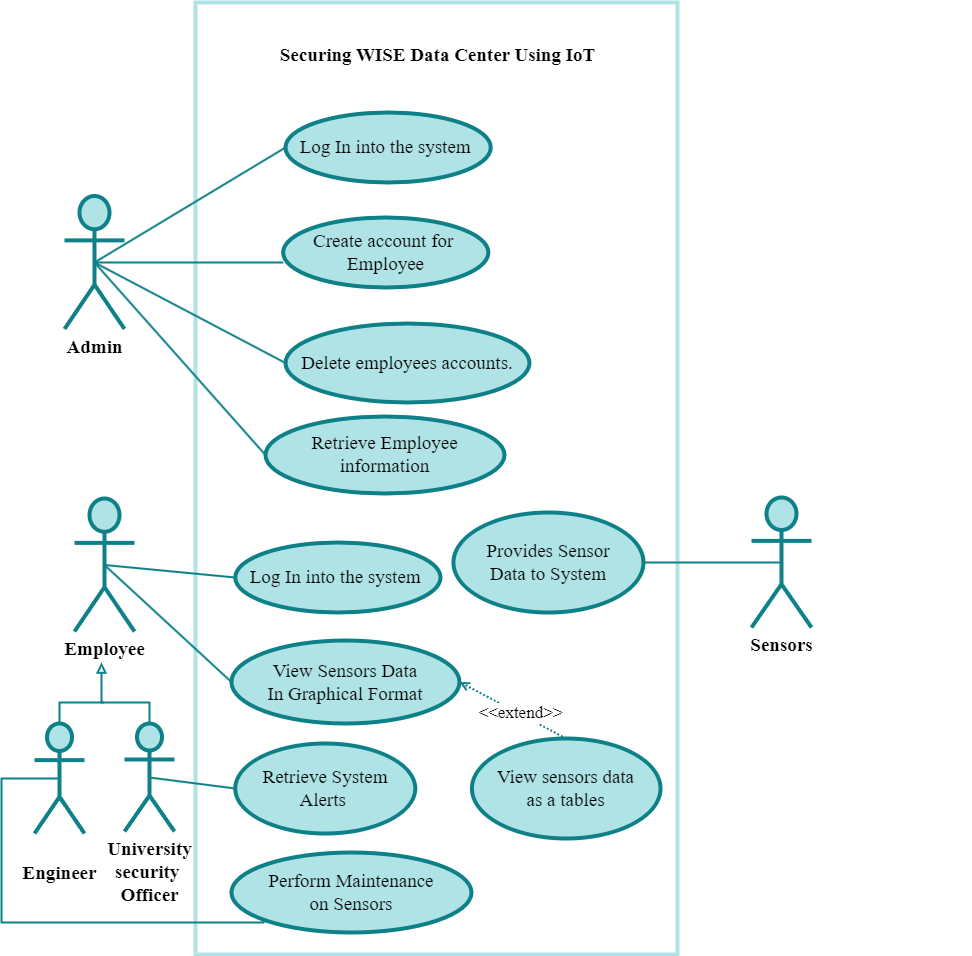

The diagram above was exported from draw.io. Its source (the exported page's mxGraphModel, read from the mxfile embedded in the PNG):
<mxGraphModel dx="3922" dy="2515" grid="0" gridSize="10" guides="1" tooltips="1" connect="1" arrows="1" fold="1" page="0" pageScale="1" pageWidth="850" pageHeight="1100" math="0" shadow="0">
  <root>
    <mxCell id="0" />
    <mxCell id="1" parent="0" />
    <mxCell id="7vSKhZViCzhO9F5pz-Mz-1" value="" style="html=1;whiteSpace=wrap;strokeWidth=4;fontSize=19;fontFamily=Times New Roman;strokeColor=#B0E3E6;rounded=0;" parent="1" vertex="1">
      <mxGeometry x="-2330" y="-1026" width="482" height="952" as="geometry" />
    </mxCell>
    <mxCell id="7vSKhZViCzhO9F5pz-Mz-80" style="edgeStyle=none;shape=connector;rounded=0;orthogonalLoop=1;jettySize=auto;html=1;exitX=0.5;exitY=0.5;exitDx=0;exitDy=0;exitPerimeter=0;labelBackgroundColor=default;strokeColor=#0e8088;strokeWidth=2;fontFamily=Times New Roman;fontSize=19;fontColor=default;endArrow=none;fillColor=#b0e3e6;entryX=0;entryY=0.5;entryDx=0;entryDy=0;" parent="1" source="7vSKhZViCzhO9F5pz-Mz-2" target="egqXeOUW2JpFvcz59JJP-2" edge="1">
      <mxGeometry relative="1" as="geometry">
        <mxPoint x="-2246" y="-575" as="targetPoint" />
      </mxGeometry>
    </mxCell>
    <mxCell id="7vSKhZViCzhO9F5pz-Mz-2" value="Admin" style="shape=umlActor;verticalLabelPosition=bottom;verticalAlign=top;html=1;strokeWidth=4;fontSize=19;fillColor=#b0e3e6;strokeColor=#0e8088;fontStyle=1;fontFamily=Times New Roman;rounded=1;" parent="1" vertex="1">
      <mxGeometry x="-2461" y="-832.5" width="60" height="133" as="geometry" />
    </mxCell>
    <mxCell id="7vSKhZViCzhO9F5pz-Mz-93" style="edgeStyle=orthogonalEdgeStyle;shape=connector;rounded=0;orthogonalLoop=1;jettySize=auto;html=1;labelBackgroundColor=default;strokeColor=#0E8088;strokeWidth=2;fontFamily=Times New Roman;fontSize=19;fontColor=default;endArrow=none;fillColor=#b0e3e6;startArrow=block;startFill=0;" parent="1" edge="1">
      <mxGeometry relative="1" as="geometry">
        <mxPoint x="-2424" y="-366" as="sourcePoint" />
        <mxPoint x="-2421" y="-326" as="targetPoint" />
        <Array as="points">
          <mxPoint x="-2424" y="-326" />
        </Array>
      </mxGeometry>
    </mxCell>
    <mxCell id="7vSKhZViCzhO9F5pz-Mz-3" value="Employee" style="shape=umlActor;verticalLabelPosition=bottom;verticalAlign=top;html=1;strokeWidth=4;fontSize=19;fillColor=#b0e3e6;strokeColor=#0e8088;fontStyle=1;fontFamily=Times New Roman;rounded=1;" parent="1" vertex="1">
      <mxGeometry x="-2451" y="-530" width="60" height="133" as="geometry" />
    </mxCell>
    <mxCell id="7vSKhZViCzhO9F5pz-Mz-68" style="edgeStyle=none;shape=connector;rounded=0;orthogonalLoop=1;jettySize=auto;html=1;exitX=0.5;exitY=0.5;exitDx=0;exitDy=0;exitPerimeter=0;entryX=0;entryY=0.5;entryDx=0;entryDy=0;labelBackgroundColor=default;strokeColor=#0e8088;strokeWidth=2;fontFamily=Times New Roman;fontSize=19;fontColor=default;endArrow=none;fillColor=#b0e3e6;" parent="1" source="7vSKhZViCzhO9F5pz-Mz-4" target="7vSKhZViCzhO9F5pz-Mz-10" edge="1">
      <mxGeometry relative="1" as="geometry" />
    </mxCell>
    <mxCell id="7vSKhZViCzhO9F5pz-Mz-108" value="" style="edgeStyle=none;shape=connector;rounded=0;orthogonalLoop=1;jettySize=auto;html=1;labelBackgroundColor=default;strokeColor=#0e8088;strokeWidth=2;fontFamily=Times New Roman;fontSize=19;fontColor=default;endArrow=none;fillColor=#b0e3e6;" parent="1" source="7vSKhZViCzhO9F5pz-Mz-4" edge="1">
      <mxGeometry relative="1" as="geometry">
        <mxPoint x="-2421" y="-326" as="targetPoint" />
        <Array as="points">
          <mxPoint x="-2376" y="-326" />
        </Array>
      </mxGeometry>
    </mxCell>
    <mxCell id="7vSKhZViCzhO9F5pz-Mz-4" value="University&lt;br style=&quot;border-color: var(--border-color);&quot;&gt;&lt;b style=&quot;border-color: var(--border-color);&quot;&gt;security&amp;nbsp;&lt;/b&gt;&lt;br style=&quot;border-color: var(--border-color);&quot;&gt;Officer&lt;br&gt;" style="shape=umlActor;verticalLabelPosition=bottom;verticalAlign=top;html=1;strokeWidth=4;fontSize=19;fillColor=#b0e3e6;strokeColor=#0e8088;fontStyle=1;fontFamily=Times New Roman;rounded=1;" parent="1" vertex="1">
      <mxGeometry x="-2401" y="-305" width="50" height="108" as="geometry" />
    </mxCell>
    <mxCell id="7vSKhZViCzhO9F5pz-Mz-67" style="edgeStyle=orthogonalEdgeStyle;shape=connector;rounded=0;orthogonalLoop=1;jettySize=auto;html=1;exitX=0.5;exitY=0.5;exitDx=0;exitDy=0;exitPerimeter=0;entryX=0;entryY=1;entryDx=0;entryDy=0;labelBackgroundColor=default;strokeColor=#0e8088;strokeWidth=2;fontFamily=Times New Roman;fontSize=19;fontColor=default;endArrow=none;fillColor=#b0e3e6;" parent="1" source="7vSKhZViCzhO9F5pz-Mz-5" target="7vSKhZViCzhO9F5pz-Mz-11" edge="1">
      <mxGeometry relative="1" as="geometry">
        <Array as="points">
          <mxPoint x="-2524" y="-250" />
          <mxPoint x="-2524" y="-106" />
          <mxPoint x="-2262" y="-106" />
        </Array>
      </mxGeometry>
    </mxCell>
    <mxCell id="7vSKhZViCzhO9F5pz-Mz-104" value="" style="edgeStyle=none;shape=connector;rounded=0;orthogonalLoop=1;jettySize=auto;html=1;labelBackgroundColor=default;strokeColor=#0e8088;strokeWidth=2;fontFamily=Times New Roman;fontSize=19;fontColor=default;endArrow=none;fillColor=#b0e3e6;exitX=0.5;exitY=0;exitDx=0;exitDy=0;exitPerimeter=0;" parent="1" source="7vSKhZViCzhO9F5pz-Mz-5" edge="1">
      <mxGeometry relative="1" as="geometry">
        <mxPoint x="-2421" y="-326" as="targetPoint" />
        <Array as="points">
          <mxPoint x="-2466" y="-326" />
          <mxPoint x="-2451" y="-326" />
        </Array>
      </mxGeometry>
    </mxCell>
    <mxCell id="7vSKhZViCzhO9F5pz-Mz-5" value="" style="shape=umlActor;verticalLabelPosition=bottom;verticalAlign=top;html=1;strokeWidth=4;fontSize=19;fillColor=#b0e3e6;strokeColor=#0e8088;fontStyle=1;fontFamily=Times New Roman;rounded=1;" parent="1" vertex="1">
      <mxGeometry x="-2491" y="-305" width="50" height="110" as="geometry" />
    </mxCell>
    <mxCell id="7vSKhZViCzhO9F5pz-Mz-69" style="edgeStyle=none;shape=connector;rounded=0;orthogonalLoop=1;jettySize=auto;html=1;exitX=0.5;exitY=0.5;exitDx=0;exitDy=0;exitPerimeter=0;entryX=1;entryY=0.5;entryDx=0;entryDy=0;labelBackgroundColor=default;strokeColor=#0e8088;strokeWidth=2;fontFamily=Times New Roman;fontSize=19;fontColor=default;endArrow=none;fillColor=#b0e3e6;" parent="1" source="7vSKhZViCzhO9F5pz-Mz-6" target="7vSKhZViCzhO9F5pz-Mz-16" edge="1">
      <mxGeometry relative="1" as="geometry" />
    </mxCell>
    <mxCell id="7vSKhZViCzhO9F5pz-Mz-6" value="Sensors" style="shape=umlActor;verticalLabelPosition=bottom;verticalAlign=top;html=1;strokeWidth=4;fontSize=19;fillColor=#b0e3e6;strokeColor=#0e8088;fontStyle=1;fontFamily=Times New Roman;rounded=1;" parent="1" vertex="1">
      <mxGeometry x="-1774" y="-531" width="60" height="130" as="geometry" />
    </mxCell>
    <mxCell id="7vSKhZViCzhO9F5pz-Mz-62" style="edgeStyle=none;shape=connector;rounded=0;orthogonalLoop=1;jettySize=auto;html=1;exitX=0;exitY=0.5;exitDx=0;exitDy=0;entryX=0.5;entryY=0.5;entryDx=0;entryDy=0;entryPerimeter=0;labelBackgroundColor=default;strokeColor=#0e8088;strokeWidth=2;fontFamily=Times New Roman;fontSize=19;fontColor=default;endArrow=none;fillColor=#b0e3e6;" parent="1" target="7vSKhZViCzhO9F5pz-Mz-2" edge="1">
      <mxGeometry relative="1" as="geometry">
        <mxPoint x="-2242.379999999999" y="-766" as="sourcePoint" />
      </mxGeometry>
    </mxCell>
    <mxCell id="7vSKhZViCzhO9F5pz-Mz-10" value="&lt;font style=&quot;font-size: 19px;&quot;&gt;Retrieve System &lt;br style=&quot;font-size: 19px;&quot;&gt;Alerts&amp;nbsp;&lt;/font&gt;" style="ellipse;html=1;strokeWidth=4;fontSize=19;fillColor=#b0e3e6;strokeColor=#0e8088;fontFamily=Times New Roman;labelBackgroundColor=none;whiteSpace=wrap;align=center;rounded=1;" parent="1" vertex="1">
      <mxGeometry x="-2290.24" y="-285" width="180" height="90" as="geometry" />
    </mxCell>
    <mxCell id="7vSKhZViCzhO9F5pz-Mz-11" value="&lt;font style=&quot;font-size: 19px;&quot;&gt;Perform Maintenance &lt;br style=&quot;font-size: 19px;&quot;&gt;on Sensors&lt;/font&gt;" style="ellipse;html=1;strokeWidth=4;fontSize=19;fillColor=#b0e3e6;strokeColor=#0e8088;fontFamily=Times New Roman;labelBackgroundColor=none;whiteSpace=wrap;align=center;rounded=1;" parent="1" vertex="1">
      <mxGeometry x="-2294.06" y="-176" width="240.06" height="80" as="geometry" />
    </mxCell>
    <mxCell id="7vSKhZViCzhO9F5pz-Mz-59" style="edgeStyle=none;shape=connector;rounded=0;orthogonalLoop=1;jettySize=auto;html=1;exitX=0;exitY=0.5;exitDx=0;exitDy=0;entryX=0.5;entryY=0.5;entryDx=0;entryDy=0;entryPerimeter=0;labelBackgroundColor=default;strokeColor=#0e8088;strokeWidth=2;fontFamily=Times New Roman;fontSize=19;fontColor=default;endArrow=none;fillColor=#b0e3e6;" parent="1" source="7vSKhZViCzhO9F5pz-Mz-12" target="7vSKhZViCzhO9F5pz-Mz-2" edge="1">
      <mxGeometry relative="1" as="geometry" />
    </mxCell>
    <mxCell id="7vSKhZViCzhO9F5pz-Mz-12" value="&lt;font style=&quot;font-size: 19px;&quot;&gt;&lt;font style=&quot;font-size: 19px;&quot;&gt;Log In&amp;nbsp;&lt;/font&gt;into the system&amp;nbsp;&lt;/font&gt;" style="ellipse;html=1;strokeWidth=4;fontSize=19;fillColor=#b0e3e6;strokeColor=#0e8088;fontFamily=Times New Roman;labelBackgroundColor=none;whiteSpace=wrap;align=center;rounded=1;" parent="1" vertex="1">
      <mxGeometry x="-2240" y="-916" width="205.25" height="70" as="geometry" />
    </mxCell>
    <mxCell id="7vSKhZViCzhO9F5pz-Mz-14" value="&lt;font style=&quot;font-size: 19px;&quot;&gt;View sensors data &lt;br style=&quot;font-size: 19px;&quot;&gt;as a tables&lt;/font&gt;" style="ellipse;html=1;strokeWidth=4;fontSize=19;fillColor=#b0e3e6;strokeColor=#0e8088;fontFamily=Times New Roman;labelBackgroundColor=none;whiteSpace=wrap;align=center;rounded=1;" parent="1" vertex="1">
      <mxGeometry x="-2053.56" y="-290" width="188.56" height="100" as="geometry" />
    </mxCell>
    <mxCell id="7vSKhZViCzhO9F5pz-Mz-81" style="edgeStyle=none;shape=connector;rounded=0;orthogonalLoop=1;jettySize=auto;html=1;exitX=0;exitY=0.5;exitDx=0;exitDy=0;entryX=0.5;entryY=0.5;entryDx=0;entryDy=0;entryPerimeter=0;labelBackgroundColor=default;strokeColor=#0e8088;strokeWidth=2;fontFamily=Times New Roman;fontSize=19;fontColor=default;endArrow=none;fillColor=#b0e3e6;" parent="1" source="7vSKhZViCzhO9F5pz-Mz-15" target="7vSKhZViCzhO9F5pz-Mz-3" edge="1">
      <mxGeometry relative="1" as="geometry" />
    </mxCell>
    <mxCell id="7vSKhZViCzhO9F5pz-Mz-15" value="&lt;font style=&quot;font-size: 19px;&quot;&gt;View Sensors Data &lt;br style=&quot;font-size: 19px;&quot;&gt;In Graphical Format&lt;/font&gt;" style="ellipse;html=1;strokeWidth=4;fontSize=19;fillColor=#b0e3e6;strokeColor=#0e8088;fontFamily=Times New Roman;labelBackgroundColor=none;whiteSpace=wrap;align=center;rounded=1;" parent="1" vertex="1">
      <mxGeometry x="-2294.06" y="-388" width="228.06" height="83" as="geometry" />
    </mxCell>
    <mxCell id="7vSKhZViCzhO9F5pz-Mz-16" value="&lt;font style=&quot;font-size: 19px;&quot;&gt;Provides Sensor &lt;br style=&quot;font-size: 19px;&quot;&gt;Data to System&lt;/font&gt;" style="ellipse;html=1;strokeWidth=4;fontSize=19;fillColor=#b0e3e6;strokeColor=#0e8088;fontFamily=Times New Roman;labelBackgroundColor=none;whiteSpace=wrap;align=center;rounded=1;" parent="1" vertex="1">
      <mxGeometry x="-2072.06" y="-516" width="190" height="100" as="geometry" />
    </mxCell>
    <mxCell id="7vSKhZViCzhO9F5pz-Mz-19" value="&lt;p style=&quot;margin-bottom: 12pt; font-size: 19px;&quot; align=&quot;center&quot; class=&quot;MsoNormal&quot;&gt;&lt;br style=&quot;font-size: 19px;&quot;&gt;&lt;/p&gt;" style="text;html=1;strokeColor=none;fillColor=none;align=center;verticalAlign=middle;whiteSpace=wrap;rounded=1;fontSize=19;fontFamily=Times New Roman;" parent="1" vertex="1">
      <mxGeometry x="-2315" y="-1000" width="450" height="50" as="geometry" />
    </mxCell>
    <mxCell id="7vSKhZViCzhO9F5pz-Mz-20" style="edgeStyle=orthogonalEdgeStyle;rounded=1;hachureGap=4;orthogonalLoop=1;jettySize=auto;html=1;exitX=0.5;exitY=1;exitDx=0;exitDy=0;fontFamily=Times New Roman;fontSize=19;" parent="1" source="7vSKhZViCzhO9F5pz-Mz-19" target="7vSKhZViCzhO9F5pz-Mz-19" edge="1">
      <mxGeometry relative="1" as="geometry" />
    </mxCell>
    <mxCell id="7vSKhZViCzhO9F5pz-Mz-36" value="&lt;h1 style=&quot;font-size: 19px;&quot;&gt;&lt;b style=&quot;border-color: var(--border-color); font-size: 19px;&quot;&gt;&lt;font style=&quot;font-size: 19px;&quot;&gt;Securing WISE Data Center Using IoT&lt;/font&gt;&lt;/b&gt;&lt;/h1&gt;" style="text;html=1;align=center;verticalAlign=middle;resizable=0;points=[];autosize=1;strokeColor=none;fillColor=none;fontSize=19;fontFamily=Times New Roman;rounded=1;" parent="1" vertex="1">
      <mxGeometry x="-2255" y="-1003" width="333" height="60" as="geometry" />
    </mxCell>
    <mxCell id="7vSKhZViCzhO9F5pz-Mz-63" style="edgeStyle=none;shape=connector;rounded=0;orthogonalLoop=1;jettySize=auto;html=1;exitX=0;exitY=0.5;exitDx=0;exitDy=0;entryX=0.5;entryY=0.5;entryDx=0;entryDy=0;entryPerimeter=0;labelBackgroundColor=default;strokeColor=#0e8088;strokeWidth=2;fontFamily=Times New Roman;fontSize=19;fontColor=default;endArrow=none;fillColor=#b0e3e6;" parent="1" source="7vSKhZViCzhO9F5pz-Mz-40" target="7vSKhZViCzhO9F5pz-Mz-2" edge="1">
      <mxGeometry relative="1" as="geometry" />
    </mxCell>
    <mxCell id="7vSKhZViCzhO9F5pz-Mz-40" value="&lt;font style=&quot;font-size: 19px;&quot;&gt;Delete employees accounts.&lt;/font&gt;" style="ellipse;html=1;strokeWidth=4;fontSize=19;fillColor=#b0e3e6;strokeColor=#0e8088;fontFamily=Times New Roman;labelBackgroundColor=none;whiteSpace=wrap;align=center;rounded=1;" parent="1" vertex="1">
      <mxGeometry x="-2240" y="-705" width="244" height="79" as="geometry" />
    </mxCell>
    <mxCell id="7vSKhZViCzhO9F5pz-Mz-64" style="edgeStyle=none;shape=connector;rounded=0;orthogonalLoop=1;jettySize=auto;html=1;exitX=0;exitY=0.5;exitDx=0;exitDy=0;entryX=0.5;entryY=0.5;entryDx=0;entryDy=0;entryPerimeter=0;labelBackgroundColor=default;strokeColor=#0e8088;strokeWidth=2;fontFamily=Times New Roman;fontSize=19;fontColor=default;endArrow=none;fillColor=#b0e3e6;" parent="1" source="7vSKhZViCzhO9F5pz-Mz-47" target="7vSKhZViCzhO9F5pz-Mz-3" edge="1">
      <mxGeometry relative="1" as="geometry" />
    </mxCell>
    <mxCell id="7vSKhZViCzhO9F5pz-Mz-47" value="&lt;font style=&quot;font-size: 19px;&quot;&gt;&lt;font style=&quot;font-size: 19px;&quot;&gt;Log In&amp;nbsp;&lt;/font&gt;into the system&amp;nbsp;&lt;/font&gt;" style="ellipse;html=1;strokeWidth=4;fontSize=19;fillColor=#b0e3e6;strokeColor=#0e8088;fontFamily=Times New Roman;labelBackgroundColor=none;whiteSpace=wrap;align=center;rounded=1;" parent="1" vertex="1">
      <mxGeometry x="-2290.24" y="-486" width="205.25" height="70" as="geometry" />
    </mxCell>
    <mxCell id="7vSKhZViCzhO9F5pz-Mz-85" value="" style="html=1;verticalAlign=bottom;labelBackgroundColor=none;endArrow=open;endFill=0;dashed=1;rounded=0;strokeColor=#0e8088;strokeWidth=2;fontFamily=Times New Roman;fontSize=19;fontColor=default;fillColor=#b0e3e6;shape=connector;entryX=1;entryY=0.5;entryDx=0;entryDy=0;exitX=0.5;exitY=0;exitDx=0;exitDy=0;dashPattern=1 1;" parent="1" source="7vSKhZViCzhO9F5pz-Mz-14" target="7vSKhZViCzhO9F5pz-Mz-15" edge="1">
      <mxGeometry x="-0.0054" width="160" relative="1" as="geometry">
        <mxPoint x="-2056.34" y="-136.45" as="sourcePoint" />
        <mxPoint x="-1896.34" y="-136.45" as="targetPoint" />
        <mxPoint as="offset" />
      </mxGeometry>
    </mxCell>
    <mxCell id="7vSKhZViCzhO9F5pz-Mz-89" value="&amp;lt;&amp;lt;extend&amp;gt;&amp;gt;" style="edgeLabel;html=1;align=center;verticalAlign=middle;resizable=0;points=[];fontSize=17;fontFamily=Times New Roman;fontColor=default;" parent="7vSKhZViCzhO9F5pz-Mz-85" vertex="1" connectable="0">
      <mxGeometry x="-0.1188" y="-1" relative="1" as="geometry">
        <mxPoint as="offset" />
      </mxGeometry>
    </mxCell>
    <mxCell id="egqXeOUW2JpFvcz59JJP-2" value="&lt;font style=&quot;font-size: 19px;&quot;&gt;Retrieve Employee information&lt;/font&gt;" style="ellipse;html=1;strokeWidth=4;fontSize=19;fillColor=#b0e3e6;strokeColor=#0e8088;fontFamily=Times New Roman;labelBackgroundColor=none;whiteSpace=wrap;align=center;rounded=1;" parent="1" vertex="1">
      <mxGeometry x="-2260" y="-612" width="239" height="77" as="geometry" />
    </mxCell>
    <mxCell id="egqXeOUW2JpFvcz59JJP-3" value="&lt;h6 style=&quot;border-color: var(--border-color); font-family: &amp;quot;Times New Roman&amp;quot;; text-align: left; margin: 2pt 0in 0in 0.5in; text-indent: -0.25in; font-size: 19px;&quot;&gt;&lt;br&gt;&lt;/h6&gt;" style="text;html=1;align=center;verticalAlign=middle;resizable=0;points=[];autosize=1;strokeColor=none;fillColor=none;" parent="1" vertex="1">
      <mxGeometry x="-1619" y="-797" width="66" height="37" as="geometry" />
    </mxCell>
    <mxCell id="egqXeOUW2JpFvcz59JJP-6" value="Create account for&amp;nbsp;&lt;br&gt;Employee" style="ellipse;html=1;strokeWidth=4;fontSize=19;fillColor=#b0e3e6;strokeColor=#0e8088;fontFamily=Times New Roman;labelBackgroundColor=none;whiteSpace=wrap;align=center;rounded=1;" parent="1" vertex="1">
      <mxGeometry x="-2242.38" y="-811" width="205.25" height="70" as="geometry" />
    </mxCell>
    <mxCell id="sCwsZiCMTUQ68T9oCr1V-2" value="&lt;font style=&quot;font-size: 19px;&quot;&gt;&lt;b&gt;Engineer&lt;/b&gt;&lt;/font&gt;" style="text;html=1;align=center;verticalAlign=middle;resizable=0;points=[];autosize=1;strokeColor=none;fillColor=none;fontFamily=Times New Roman;" parent="1" vertex="1">
      <mxGeometry x="-2512" y="-173" width="92" height="35" as="geometry" />
    </mxCell>
  </root>
</mxGraphModel>